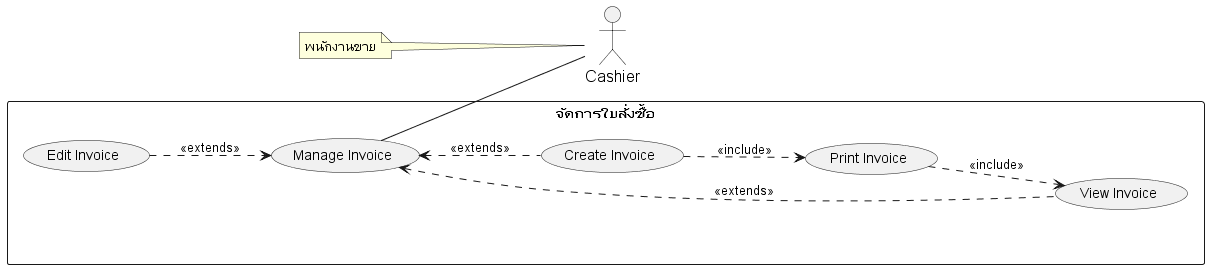

The diagram above was rendered by PlantUML. Its source (embedded in the PNG):
@startuml
'https://plantuml.com/usecase-diagram
left to right direction

skinparam sequence {
    ParticipantFontName Thai
    ParticipantFontSize 16
    ActorFontSize 16
    ActorFontName Thai
}
'skinparam linetype polyline
' skinparam linetype ortho

skinparam Participant{
    FontColor #efefef
    BorderColor #c0c0c0
}
skinparam Sequence{
    ParticipantBorderThickness .5
    LifeLineBorderColor #8a8a8a
}

actor Cashier as actorCashier
note left of actorCashier : พนักงานขาย


' =================== Stock System ===================
rectangle "จัดการใบสั่งซื้อ" as manageInvoice {


    ' ================ Invoice ================
    usecase (Manage Invoice) as (usecaseInvoice)
    usecase (View Invoice) as (usecaseViewInvoice)
    usecase (Create Invoice) as (usecaseCreateInvoice)
    usecase (Edit Invoice) as (usecaseEditInvoice)
    usecase (Print Invoice) as (usecasePrintInvoice)



    '===========================================================
    ' ===                  Associate Flow                    ===
    '===========================================================

'

    ' ================ Invoice ================
    (usecaseInvoice) <.. (usecaseViewInvoice) : <<extends>>
    (usecaseInvoice)  <..   (usecaseCreateInvoice): <<extends>>
    (usecaseEditInvoice) ..> (usecaseInvoice) : <<extends>>

    (usecaseCreateInvoice) ..> (usecasePrintInvoice) : <<include>>
    (usecasePrintInvoice) ..> (usecaseViewInvoice) : <<include>>

     (usecaseInvoice) -- actorCashier




}

@enduml